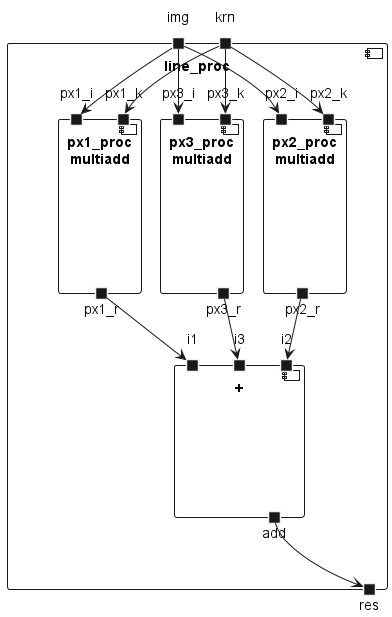

The diagram above was rendered by PlantUML. Its source (embedded in the PNG):
@startuml line_process
component line_proc{
    portin img
    portin krn
    portout res

    component px1_proc\nmultiadd{
    portin px1_i
    portin px1_k
    portout px1_r
    }
    img --> px1_i
    krn --> px1_k

    component px2_proc\nmultiadd{
    portin px2_i
    portin px2_k
    portout px2_r
    }
    img --> px2_i
    krn --> px2_k

    component px3_proc\nmultiadd{
    portin px3_i
    portin px3_k
    portout px3_r
    }
    img --> px3_i
    krn --> px3_k

    component + {
        portin i1
        portin i2
        portin i3
        portout add
    }
    px1_r --> i1
    px2_r --> i2
    px3_r --> i3
    
    add --> res
}
@enduml